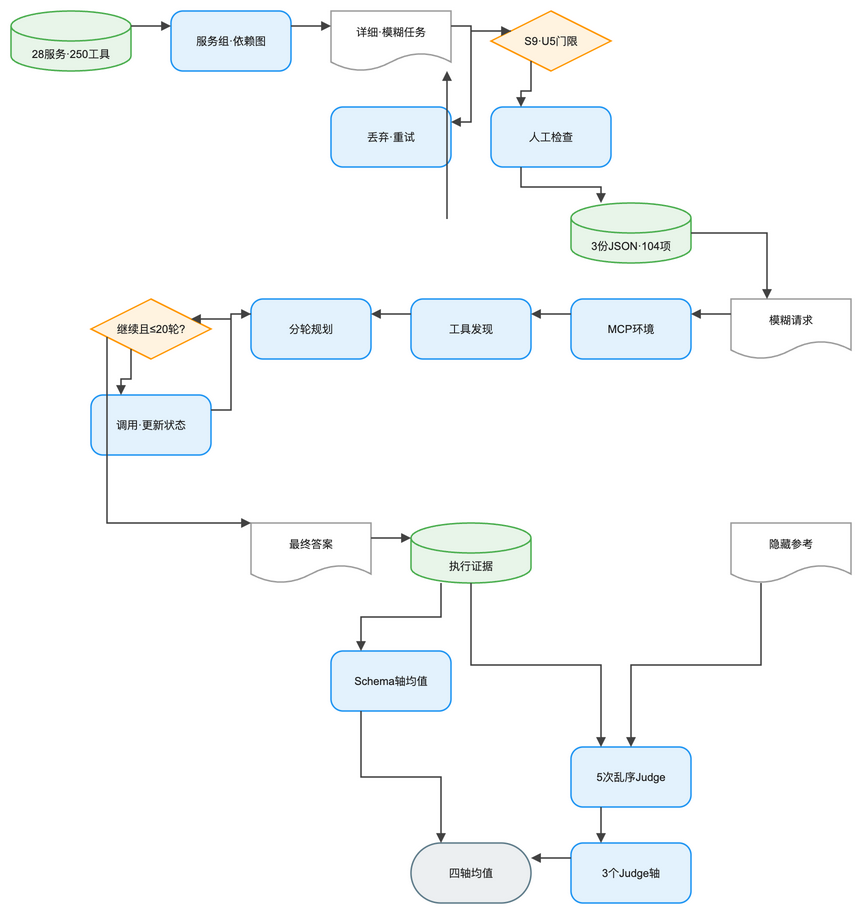

The diagram above was exported from draw.io. Its source (the exported page's mxGraphModel, read from the mxfile embedded in the PNG):
<mxGraphModel dx="1120" dy="720" grid="1" gridSize="8" guides="1" tooltips="1" connect="1" arrows="1" fold="1" page="1" pageScale="1" pageWidth="904" pageHeight="984" math="1" background="#FFFFFF">
  <root>
    <mxCell id="0" />
    <mxCell id="1" parent="0" />
    <mxCell id="2" value="28服务·250工具" style="shape=cylinder3;boundedLbl=1;backgroundOutline=1;size=15;html=1;whiteSpace=wrap;fillColor=#E8F5E9;strokeColor=#4CAF50;strokeWidth=1.5;fontColor=#212121;fontSize=11;fontFamily=Arial, Helvetica, sans-serif;verticalAlign=middle;align=center" vertex="1" parent="1">
      <mxGeometry x="-16" y="8" width="120" height="60" as="geometry" />
    </mxCell>
    <mxCell id="3" value="服务组·依赖图" style="rounded=1;arcSize=20;html=1;whiteSpace=wrap;fillColor=#E3F2FD;strokeColor=#2196F3;strokeWidth=1.5;fontColor=#212121;fontSize=11;fontFamily=Arial, Helvetica, sans-serif;verticalAlign=middle;align=center" vertex="1" parent="1">
      <mxGeometry x="144" y="8" width="120" height="60" as="geometry" />
    </mxCell>
    <mxCell id="4" value="详细·模糊任务" style="shape=document;boundedLbl=1;html=1;whiteSpace=wrap;fillColor=#FFFFFF;strokeColor=#9E9E9E;strokeWidth=1.5;fontColor=#212121;fontSize=11;fontFamily=Arial, Helvetica, sans-serif;verticalAlign=middle;align=center" vertex="1" parent="1">
      <mxGeometry x="304" y="8" width="120" height="60" as="geometry" />
    </mxCell>
    <mxCell id="5" value="S9·U5门限" style="rhombus;html=1;whiteSpace=wrap;fillColor=#FFF3E0;strokeColor=#FF9800;strokeWidth=1.5;fontColor=#212121;fontSize=11;fontFamily=Arial, Helvetica, sans-serif;verticalAlign=middle;align=center" vertex="1" parent="1">
      <mxGeometry x="464" y="8" width="120" height="60" as="geometry" />
    </mxCell>
    <mxCell id="6" value="丢弃·重试" style="rounded=1;arcSize=20;html=1;whiteSpace=wrap;fillColor=#E3F2FD;strokeColor=#2196F3;strokeWidth=1.5;fontColor=#212121;fontSize=11;fontFamily=Arial, Helvetica, sans-serif;verticalAlign=middle;align=center" vertex="1" parent="1">
      <mxGeometry x="304" y="104" width="120" height="60" as="geometry" />
    </mxCell>
    <mxCell id="7" value="人工检查" style="rounded=1;arcSize=20;html=1;whiteSpace=wrap;fillColor=#E3F2FD;strokeColor=#2196F3;strokeWidth=1.5;fontColor=#212121;fontSize=11;fontFamily=Arial, Helvetica, sans-serif;verticalAlign=middle;align=center" vertex="1" parent="1">
      <mxGeometry x="464" y="104" width="120" height="60" as="geometry" />
    </mxCell>
    <mxCell id="8" value="3份JSON·104项" style="shape=cylinder3;boundedLbl=1;backgroundOutline=1;size=15;html=1;whiteSpace=wrap;fillColor=#E8F5E9;strokeColor=#4CAF50;strokeWidth=1.5;fontColor=#212121;fontSize=11;fontFamily=Arial, Helvetica, sans-serif;verticalAlign=middle;align=center" vertex="1" parent="1">
      <mxGeometry x="544" y="200" width="120" height="60" as="geometry" />
    </mxCell>
    <mxCell id="9" value="模糊请求" style="shape=document;boundedLbl=1;html=1;whiteSpace=wrap;fillColor=#FFFFFF;strokeColor=#9E9E9E;strokeWidth=1.5;fontColor=#212121;fontSize=11;fontFamily=Arial, Helvetica, sans-serif;verticalAlign=middle;align=center" vertex="1" parent="1">
      <mxGeometry x="704" y="296" width="120" height="60" as="geometry" />
    </mxCell>
    <mxCell id="10" value="MCP环境" style="rounded=1;arcSize=20;html=1;whiteSpace=wrap;fillColor=#E3F2FD;strokeColor=#2196F3;strokeWidth=1.5;fontColor=#212121;fontSize=11;fontFamily=Arial, Helvetica, sans-serif;verticalAlign=middle;align=center" vertex="1" parent="1">
      <mxGeometry x="544" y="296" width="120" height="60" as="geometry" />
    </mxCell>
    <mxCell id="11" value="工具发现" style="rounded=1;arcSize=20;html=1;whiteSpace=wrap;fillColor=#E3F2FD;strokeColor=#2196F3;strokeWidth=1.5;fontColor=#212121;fontSize=11;fontFamily=Arial, Helvetica, sans-serif;verticalAlign=middle;align=center" vertex="1" parent="1">
      <mxGeometry x="384" y="296" width="120" height="60" as="geometry" />
    </mxCell>
    <mxCell id="12" value="分轮规划" style="rounded=1;arcSize=20;html=1;whiteSpace=wrap;fillColor=#E3F2FD;strokeColor=#2196F3;strokeWidth=1.5;fontColor=#212121;fontSize=11;fontFamily=Arial, Helvetica, sans-serif;verticalAlign=middle;align=center" vertex="1" parent="1">
      <mxGeometry x="224" y="296" width="120" height="60" as="geometry" />
    </mxCell>
    <mxCell id="13" value="继续且≤20轮?" style="rhombus;html=1;whiteSpace=wrap;fillColor=#FFF3E0;strokeColor=#FF9800;strokeWidth=1.5;fontColor=#212121;fontSize=11;fontFamily=Arial, Helvetica, sans-serif;verticalAlign=middle;align=center" vertex="1" parent="1">
      <mxGeometry x="64" y="296" width="120" height="60" as="geometry" />
    </mxCell>
    <mxCell id="14" value="调用·更新状态" style="rounded=1;arcSize=20;html=1;whiteSpace=wrap;fillColor=#E3F2FD;strokeColor=#2196F3;strokeWidth=1.5;fontColor=#212121;fontSize=11;fontFamily=Arial, Helvetica, sans-serif;verticalAlign=middle;align=center" vertex="1" parent="1">
      <mxGeometry x="64" y="392" width="120" height="60" as="geometry" />
    </mxCell>
    <mxCell id="15" value="最终答案" style="shape=document;boundedLbl=1;html=1;whiteSpace=wrap;fillColor=#FFFFFF;strokeColor=#9E9E9E;strokeWidth=1.5;fontColor=#212121;fontSize=11;fontFamily=Arial, Helvetica, sans-serif;verticalAlign=middle;align=center" vertex="1" parent="1">
      <mxGeometry x="224" y="520" width="120" height="60" as="geometry" />
    </mxCell>
    <mxCell id="16" value="隐藏参考" style="shape=document;boundedLbl=1;html=1;whiteSpace=wrap;fillColor=#FFFFFF;strokeColor=#9E9E9E;strokeWidth=1.5;fontColor=#212121;fontSize=11;fontFamily=Arial, Helvetica, sans-serif;verticalAlign=middle;align=center" vertex="1" parent="1">
      <mxGeometry x="704" y="520" width="120" height="60" as="geometry" />
    </mxCell>
    <mxCell id="17" value="执行证据" style="shape=cylinder3;boundedLbl=1;backgroundOutline=1;size=15;html=1;whiteSpace=wrap;fillColor=#E8F5E9;strokeColor=#4CAF50;strokeWidth=1.5;fontColor=#212121;fontSize=11;fontFamily=Arial, Helvetica, sans-serif;verticalAlign=middle;align=center" vertex="1" parent="1">
      <mxGeometry x="384" y="520" width="120" height="60" as="geometry" />
    </mxCell>
    <mxCell id="18" value="Schema轴均值" style="rounded=1;arcSize=20;html=1;whiteSpace=wrap;fillColor=#E3F2FD;strokeColor=#2196F3;strokeWidth=1.5;fontColor=#212121;fontSize=11;fontFamily=Arial, Helvetica, sans-serif;verticalAlign=middle;align=center" vertex="1" parent="1">
      <mxGeometry x="304" y="648" width="120" height="60" as="geometry" />
    </mxCell>
    <mxCell id="19" value="5次乱序Judge" style="rounded=1;arcSize=20;html=1;whiteSpace=wrap;fillColor=#E3F2FD;strokeColor=#2196F3;strokeWidth=1.5;fontColor=#212121;fontSize=11;fontFamily=Arial, Helvetica, sans-serif;verticalAlign=middle;align=center" vertex="1" parent="1">
      <mxGeometry x="544" y="744" width="120" height="60" as="geometry" />
    </mxCell>
    <mxCell id="20" value="3个Judge轴" style="rounded=1;arcSize=20;html=1;whiteSpace=wrap;fillColor=#E3F2FD;strokeColor=#2196F3;strokeWidth=1.5;fontColor=#212121;fontSize=11;fontFamily=Arial, Helvetica, sans-serif;verticalAlign=middle;align=center" vertex="1" parent="1">
      <mxGeometry x="544" y="840" width="120" height="60" as="geometry" />
    </mxCell>
    <mxCell id="21" value="四轴均值" style="rounded=1;arcSize=50;html=1;whiteSpace=wrap;fillColor=#ECEFF1;strokeColor=#607D8B;strokeWidth=1.5;fontColor=#212121;fontSize=11;fontFamily=Arial, Helvetica, sans-serif;verticalAlign=middle;align=center" vertex="1" parent="1">
      <mxGeometry x="384" y="840" width="120" height="60" as="geometry" />
    </mxCell>
    <mxCell id="22" value="" style="edgeStyle=orthogonalEdgeStyle;rounded=0;orthogonalLoop=1;jettySize=auto;html=1;strokeColor=#424242;strokeWidth=1.5;endArrow=block;endFill=1;exitX=1;exitY=0.25;exitDx=0;exitDy=0;entryX=0;entryY=0.25;entryDx=0;entryDy=0;jumpStyle=arc;jumpSize=8" edge="1" parent="1" source="2" target="3">
      <mxGeometry relative="1" as="geometry" />
    </mxCell>
    <mxCell id="23" value="" style="edgeStyle=orthogonalEdgeStyle;rounded=0;orthogonalLoop=1;jettySize=auto;html=1;strokeColor=#424242;strokeWidth=1.5;endArrow=block;endFill=1;exitX=1;exitY=0.25;exitDx=0;exitDy=0;entryX=0;entryY=0.25;entryDx=0;entryDy=0;jumpStyle=arc;jumpSize=8" edge="1" parent="1" source="3" target="4">
      <mxGeometry relative="1" as="geometry" />
    </mxCell>
    <mxCell id="24" value="" style="edgeStyle=orthogonalEdgeStyle;rounded=0;orthogonalLoop=1;jettySize=auto;html=1;strokeColor=#424242;strokeWidth=1.5;endArrow=block;endFill=1;exitX=1;exitY=0.25;exitDx=0;exitDy=0;entryX=0;entryY=0.25;entryDx=0;entryDy=0;jumpStyle=arc;jumpSize=8" edge="1" parent="1" source="4" target="5">
      <mxGeometry relative="1" as="geometry" />
    </mxCell>
    <mxCell id="25" value="" style="edgeStyle=orthogonalEdgeStyle;rounded=0;orthogonalLoop=1;jettySize=auto;html=1;strokeColor=#424242;strokeWidth=1.5;endArrow=block;endFill=1;exitX=0;exitY=0.25;exitDx=0;exitDy=0;entryX=1;entryY=0.25;entryDx=0;entryDy=0;jumpStyle=arc;jumpSize=8" edge="1" parent="1" source="5" target="6">
      <mxGeometry relative="1" as="geometry" />
    </mxCell>
    <mxCell id="26" value="" style="edgeStyle=orthogonalEdgeStyle;rounded=0;orthogonalLoop=1;jettySize=auto;html=1;strokeColor=#424242;strokeWidth=1.5;endArrow=block;endFill=1;jumpStyle=arc;jumpSize=8" edge="1" parent="1" source="6" target="4">
      <mxGeometry relative="1" as="geometry">
        <Array as="points">
          <mxPoint x="420" y="216" />
          <mxPoint x="420" y="100" />
        </Array>
      </mxGeometry>
    </mxCell>
    <mxCell id="27" value="" style="edgeStyle=orthogonalEdgeStyle;rounded=0;orthogonalLoop=1;jettySize=auto;html=1;strokeColor=#424242;strokeWidth=1.5;endArrow=block;endFill=1;exitX=0.25;exitY=1;exitDx=0;exitDy=0;entryX=0.25;entryY=0;entryDx=0;entryDy=0;jumpStyle=arc;jumpSize=8" edge="1" parent="1" source="5" target="7">
      <mxGeometry relative="1" as="geometry" />
    </mxCell>
    <mxCell id="28" value="" style="edgeStyle=orthogonalEdgeStyle;rounded=0;orthogonalLoop=1;jettySize=auto;html=1;strokeColor=#424242;strokeWidth=1.5;endArrow=block;endFill=1;exitX=0.25;exitY=1;exitDx=0;exitDy=0;entryX=0.25;entryY=0;entryDx=0;entryDy=0;jumpStyle=arc;jumpSize=8" edge="1" parent="1" source="7" target="8">
      <mxGeometry relative="1" as="geometry" />
    </mxCell>
    <mxCell id="29" value="" style="edgeStyle=orthogonalEdgeStyle;rounded=0;orthogonalLoop=1;jettySize=auto;html=1;strokeColor=#424242;strokeWidth=1.5;endArrow=block;endFill=1;jumpStyle=arc;jumpSize=8" edge="1" parent="1" source="8" target="9">
      <mxGeometry relative="1" as="geometry">
        <Array as="points">
          <mxPoint x="740" y="262" />
          <mxPoint x="740" y="358" />
        </Array>
      </mxGeometry>
    </mxCell>
    <mxCell id="30" value="" style="edgeStyle=orthogonalEdgeStyle;rounded=0;orthogonalLoop=1;jettySize=auto;html=1;strokeColor=#424242;strokeWidth=1.5;endArrow=block;endFill=1;exitX=0;exitY=0.25;exitDx=0;exitDy=0;entryX=1;entryY=0.25;entryDx=0;entryDy=0;jumpStyle=arc;jumpSize=8" edge="1" parent="1" source="9" target="10">
      <mxGeometry relative="1" as="geometry" />
    </mxCell>
    <mxCell id="31" value="" style="edgeStyle=orthogonalEdgeStyle;rounded=0;orthogonalLoop=1;jettySize=auto;html=1;strokeColor=#424242;strokeWidth=1.5;endArrow=block;endFill=1;exitX=0;exitY=0.25;exitDx=0;exitDy=0;entryX=1;entryY=0.25;entryDx=0;entryDy=0;jumpStyle=arc;jumpSize=8" edge="1" parent="1" source="10" target="11">
      <mxGeometry relative="1" as="geometry" />
    </mxCell>
    <mxCell id="32" value="" style="edgeStyle=orthogonalEdgeStyle;rounded=0;orthogonalLoop=1;jettySize=auto;html=1;strokeColor=#424242;strokeWidth=1.5;endArrow=block;endFill=1;exitX=0;exitY=0.25;exitDx=0;exitDy=0;entryX=1;entryY=0.25;entryDx=0;entryDy=0;jumpStyle=arc;jumpSize=8" edge="1" parent="1" source="11" target="12">
      <mxGeometry relative="1" as="geometry" />
    </mxCell>
    <mxCell id="33" value="" style="edgeStyle=orthogonalEdgeStyle;rounded=0;orthogonalLoop=1;jettySize=auto;html=1;strokeColor=#424242;strokeWidth=1.5;endArrow=block;endFill=1;exitX=0;exitY=0.25;exitDx=0;exitDy=0;entryX=1;entryY=0.25;entryDx=0;entryDy=0;jumpStyle=arc;jumpSize=8" edge="1" parent="1" source="12" target="13">
      <mxGeometry relative="1" as="geometry" />
    </mxCell>
    <mxCell id="34" value="" style="edgeStyle=orthogonalEdgeStyle;rounded=0;orthogonalLoop=1;jettySize=auto;html=1;strokeColor=#424242;strokeWidth=1.5;endArrow=block;endFill=1;exitX=0.25;exitY=1;exitDx=0;exitDy=0;entryX=0.25;entryY=0;entryDx=0;entryDy=0;jumpStyle=arc;jumpSize=8" edge="1" parent="1" source="13" target="14">
      <mxGeometry relative="1" as="geometry" />
    </mxCell>
    <mxCell id="35" value="" style="edgeStyle=orthogonalEdgeStyle;rounded=0;orthogonalLoop=1;jettySize=auto;html=1;strokeColor=#424242;strokeWidth=1.5;endArrow=block;endFill=1;exitX=1;exitY=0.25;exitDx=0;exitDy=0;entryX=0;entryY=0.25;entryDx=0;entryDy=0;jumpStyle=arc;jumpSize=8" edge="1" parent="1" source="14" target="12">
      <mxGeometry relative="1" as="geometry" />
    </mxCell>
    <mxCell id="36" value="" style="edgeStyle=orthogonalEdgeStyle;rounded=0;orthogonalLoop=1;jettySize=auto;html=1;strokeColor=#424242;strokeWidth=1.5;endArrow=block;endFill=1;jumpStyle=arc;jumpSize=8" edge="1" parent="1" source="13" target="15">
      <mxGeometry relative="1" as="geometry">
        <Array as="points">
          <mxPoint x="80" y="520" />
          <mxPoint x="340" y="520" />
        </Array>
      </mxGeometry>
    </mxCell>
    <mxCell id="37" value="" style="edgeStyle=orthogonalEdgeStyle;rounded=0;orthogonalLoop=1;jettySize=auto;html=1;strokeColor=#424242;strokeWidth=1.5;endArrow=block;endFill=1;exitX=1;exitY=0.25;exitDx=0;exitDy=0;entryX=0;entryY=0.25;entryDx=0;entryDy=0;jumpStyle=arc;jumpSize=8" edge="1" parent="1" source="15" target="17">
      <mxGeometry relative="1" as="geometry" />
    </mxCell>
    <mxCell id="38" value="" style="edgeStyle=orthogonalEdgeStyle;rounded=0;orthogonalLoop=1;jettySize=auto;html=1;strokeColor=#424242;strokeWidth=1.5;endArrow=block;endFill=1;exitX=0.25;exitY=1;exitDx=0;exitDy=0;entryX=0.25;entryY=0;entryDx=0;entryDy=0;jumpStyle=arc;jumpSize=8" edge="1" parent="1" source="17" target="18">
      <mxGeometry relative="1" as="geometry" />
    </mxCell>
    <mxCell id="39" value="" style="edgeStyle=orthogonalEdgeStyle;rounded=0;orthogonalLoop=1;jettySize=auto;html=1;strokeColor=#424242;strokeWidth=1.5;endArrow=block;endFill=1;exitX=0.5;exitY=1;exitDx=0;exitDy=0;entryX=0.25;entryY=0;entryDx=0;entryDy=0;jumpStyle=arc;jumpSize=8" edge="1" parent="1" source="17" target="19">
      <mxGeometry relative="1" as="geometry" />
    </mxCell>
    <mxCell id="40" value="" style="edgeStyle=orthogonalEdgeStyle;rounded=0;orthogonalLoop=1;jettySize=auto;html=1;strokeColor=#424242;strokeWidth=1.5;endArrow=block;endFill=1;exitX=0.25;exitY=1;exitDx=0;exitDy=0;entryX=0.5;entryY=0;entryDx=0;entryDy=0;jumpStyle=arc;jumpSize=8" edge="1" parent="1" source="16" target="19">
      <mxGeometry relative="1" as="geometry" />
    </mxCell>
    <mxCell id="41" value="" style="edgeStyle=orthogonalEdgeStyle;rounded=0;orthogonalLoop=1;jettySize=auto;html=1;strokeColor=#424242;strokeWidth=1.5;endArrow=block;endFill=1;exitX=0.25;exitY=1;exitDx=0;exitDy=0;entryX=0.25;entryY=0;entryDx=0;entryDy=0;jumpStyle=arc;jumpSize=8" edge="1" parent="1" source="19" target="20">
      <mxGeometry relative="1" as="geometry" />
    </mxCell>
    <mxCell id="42" value="" style="edgeStyle=orthogonalEdgeStyle;rounded=0;orthogonalLoop=1;jettySize=auto;html=1;strokeColor=#424242;strokeWidth=1.5;endArrow=block;endFill=1;exitX=0.25;exitY=1;exitDx=0;exitDy=0;entryX=0.25;entryY=0;entryDx=0;entryDy=0;jumpStyle=arc;jumpSize=8" edge="1" parent="1" source="18" target="21">
      <mxGeometry relative="1" as="geometry" />
    </mxCell>
    <mxCell id="43" value="" style="edgeStyle=orthogonalEdgeStyle;rounded=0;orthogonalLoop=1;jettySize=auto;html=1;strokeColor=#424242;strokeWidth=1.5;endArrow=block;endFill=1;exitX=0;exitY=0.25;exitDx=0;exitDy=0;entryX=1;entryY=0.25;entryDx=0;entryDy=0;jumpStyle=arc;jumpSize=8" edge="1" parent="1" source="20" target="21">
      <mxGeometry relative="1" as="geometry" />
    </mxCell>
  </root>
</mxGraphModel>